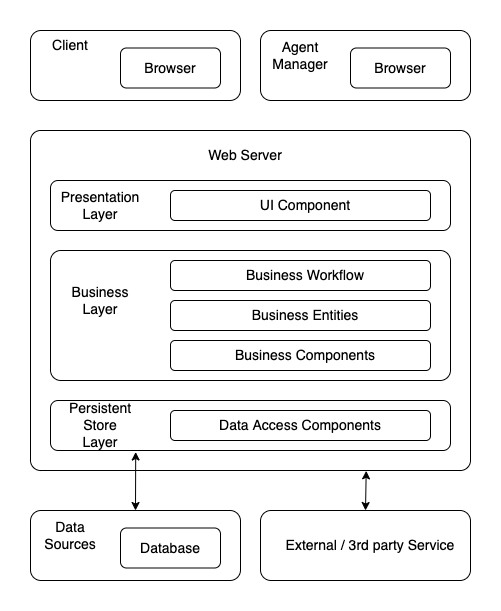

The diagram above was exported from draw.io. Its source (the exported page's mxGraphModel, read from the mxfile embedded in the PNG):
<mxGraphModel dx="1198" dy="706" grid="1" gridSize="10" guides="1" tooltips="1" connect="1" arrows="1" fold="1" page="1" pageScale="1" pageWidth="850" pageHeight="1100" math="0" shadow="0" extFonts="Permanent Marker^https://fonts.googleapis.com/css?family=Permanent+Marker">
  <root>
    <mxCell id="0" />
    <mxCell id="1" parent="0" />
    <mxCell id="P2RUwxVQAVjawpVJm-5i-5" value="" style="rounded=1;whiteSpace=wrap;html=1;fontSize=14;" vertex="1" parent="1">
      <mxGeometry x="160" y="140" width="210" height="70" as="geometry" />
    </mxCell>
    <mxCell id="P2RUwxVQAVjawpVJm-5i-2" value="&lt;font style=&quot;font-size: 14px;&quot;&gt;Client&lt;/font&gt;" style="text;html=1;strokeColor=none;fillColor=none;align=center;verticalAlign=middle;whiteSpace=wrap;rounded=0;" vertex="1" parent="1">
      <mxGeometry x="170" y="140" width="60" height="30" as="geometry" />
    </mxCell>
    <mxCell id="P2RUwxVQAVjawpVJm-5i-3" value="" style="rounded=1;whiteSpace=wrap;html=1;fontSize=14;" vertex="1" parent="1">
      <mxGeometry x="250" y="157.5" width="100" height="40" as="geometry" />
    </mxCell>
    <mxCell id="P2RUwxVQAVjawpVJm-5i-4" value="&lt;font style=&quot;font-size: 14px;&quot;&gt;Browser&lt;/font&gt;" style="text;html=1;strokeColor=none;fillColor=none;align=center;verticalAlign=middle;whiteSpace=wrap;rounded=0;" vertex="1" parent="1">
      <mxGeometry x="270" y="162.5" width="60" height="30" as="geometry" />
    </mxCell>
    <mxCell id="P2RUwxVQAVjawpVJm-5i-7" value="" style="rounded=1;whiteSpace=wrap;html=1;fontSize=14;arcSize=3;" vertex="1" parent="1">
      <mxGeometry x="160" y="240" width="440" height="340" as="geometry" />
    </mxCell>
    <mxCell id="P2RUwxVQAVjawpVJm-5i-8" value="" style="rounded=1;whiteSpace=wrap;html=1;fontSize=14;" vertex="1" parent="1">
      <mxGeometry x="180" y="290" width="400" height="50" as="geometry" />
    </mxCell>
    <mxCell id="P2RUwxVQAVjawpVJm-5i-9" value="&lt;font style=&quot;font-size: 14px;&quot;&gt;Web Server&lt;/font&gt;" style="text;html=1;strokeColor=none;fillColor=none;align=center;verticalAlign=middle;whiteSpace=wrap;rounded=0;" vertex="1" parent="1">
      <mxGeometry x="325" y="250" width="100" height="30" as="geometry" />
    </mxCell>
    <mxCell id="P2RUwxVQAVjawpVJm-5i-10" value="&lt;font style=&quot;font-size: 14px;&quot;&gt;Presentation Layer&lt;/font&gt;" style="text;html=1;strokeColor=none;fillColor=none;align=center;verticalAlign=middle;whiteSpace=wrap;rounded=0;" vertex="1" parent="1">
      <mxGeometry x="200" y="300" width="60" height="30" as="geometry" />
    </mxCell>
    <mxCell id="P2RUwxVQAVjawpVJm-5i-11" value="" style="rounded=1;whiteSpace=wrap;html=1;fontSize=14;" vertex="1" parent="1">
      <mxGeometry x="300" y="300" width="260" height="30" as="geometry" />
    </mxCell>
    <mxCell id="P2RUwxVQAVjawpVJm-5i-12" value="&lt;font style=&quot;font-size: 14px;&quot;&gt;UI Component&lt;/font&gt;" style="text;html=1;strokeColor=none;fillColor=none;align=center;verticalAlign=middle;whiteSpace=wrap;rounded=0;" vertex="1" parent="1">
      <mxGeometry x="330" y="300" width="210" height="30" as="geometry" />
    </mxCell>
    <mxCell id="P2RUwxVQAVjawpVJm-5i-13" value="" style="rounded=1;whiteSpace=wrap;html=1;fontSize=14;arcSize=8;" vertex="1" parent="1">
      <mxGeometry x="180" y="360" width="400" height="130" as="geometry" />
    </mxCell>
    <mxCell id="P2RUwxVQAVjawpVJm-5i-14" value="&lt;font style=&quot;font-size: 14px;&quot;&gt;Business Layer&lt;/font&gt;" style="text;html=1;strokeColor=none;fillColor=none;align=center;verticalAlign=middle;whiteSpace=wrap;rounded=0;" vertex="1" parent="1">
      <mxGeometry x="200" y="395" width="60" height="30" as="geometry" />
    </mxCell>
    <mxCell id="P2RUwxVQAVjawpVJm-5i-15" value="" style="rounded=1;whiteSpace=wrap;html=1;fontSize=14;" vertex="1" parent="1">
      <mxGeometry x="300" y="370" width="260" height="30" as="geometry" />
    </mxCell>
    <mxCell id="P2RUwxVQAVjawpVJm-5i-16" value="&lt;font style=&quot;font-size: 14px;&quot;&gt;Business Workflow&lt;/font&gt;" style="text;html=1;strokeColor=none;fillColor=none;align=center;verticalAlign=middle;whiteSpace=wrap;rounded=0;" vertex="1" parent="1">
      <mxGeometry x="330" y="370" width="210" height="30" as="geometry" />
    </mxCell>
    <mxCell id="P2RUwxVQAVjawpVJm-5i-17" value="" style="rounded=1;whiteSpace=wrap;html=1;fontSize=14;" vertex="1" parent="1">
      <mxGeometry x="300" y="410" width="260" height="30" as="geometry" />
    </mxCell>
    <mxCell id="P2RUwxVQAVjawpVJm-5i-18" value="&lt;font style=&quot;font-size: 14px;&quot;&gt;Business Entities&lt;/font&gt;" style="text;html=1;strokeColor=none;fillColor=none;align=center;verticalAlign=middle;whiteSpace=wrap;rounded=0;" vertex="1" parent="1">
      <mxGeometry x="330" y="410" width="210" height="30" as="geometry" />
    </mxCell>
    <mxCell id="P2RUwxVQAVjawpVJm-5i-20" value="" style="rounded=1;whiteSpace=wrap;html=1;fontSize=14;" vertex="1" parent="1">
      <mxGeometry x="390" y="140" width="210" height="70" as="geometry" />
    </mxCell>
    <mxCell id="P2RUwxVQAVjawpVJm-5i-21" value="&lt;font style=&quot;font-size: 14px;&quot;&gt;Agent&lt;br&gt;Manager&lt;/font&gt;" style="text;html=1;strokeColor=none;fillColor=none;align=center;verticalAlign=middle;whiteSpace=wrap;rounded=0;" vertex="1" parent="1">
      <mxGeometry x="400" y="150" width="60" height="30" as="geometry" />
    </mxCell>
    <mxCell id="P2RUwxVQAVjawpVJm-5i-22" value="" style="rounded=1;whiteSpace=wrap;html=1;fontSize=14;" vertex="1" parent="1">
      <mxGeometry x="480" y="157.5" width="100" height="40" as="geometry" />
    </mxCell>
    <mxCell id="P2RUwxVQAVjawpVJm-5i-23" value="&lt;font style=&quot;font-size: 14px;&quot;&gt;Browser&lt;/font&gt;" style="text;html=1;strokeColor=none;fillColor=none;align=center;verticalAlign=middle;whiteSpace=wrap;rounded=0;" vertex="1" parent="1">
      <mxGeometry x="500" y="162.5" width="60" height="30" as="geometry" />
    </mxCell>
    <mxCell id="P2RUwxVQAVjawpVJm-5i-26" value="" style="rounded=1;whiteSpace=wrap;html=1;fontSize=14;" vertex="1" parent="1">
      <mxGeometry x="180" y="510" width="400" height="50" as="geometry" />
    </mxCell>
    <mxCell id="P2RUwxVQAVjawpVJm-5i-27" value="&lt;font style=&quot;font-size: 14px;&quot;&gt;Persistent Store Layer&lt;/font&gt;" style="text;html=1;strokeColor=none;fillColor=none;align=center;verticalAlign=middle;whiteSpace=wrap;rounded=0;" vertex="1" parent="1">
      <mxGeometry x="200" y="520" width="60" height="30" as="geometry" />
    </mxCell>
    <mxCell id="P2RUwxVQAVjawpVJm-5i-28" value="" style="rounded=1;whiteSpace=wrap;html=1;fontSize=14;" vertex="1" parent="1">
      <mxGeometry x="300" y="520" width="260" height="30" as="geometry" />
    </mxCell>
    <mxCell id="P2RUwxVQAVjawpVJm-5i-29" value="" style="rounded=1;whiteSpace=wrap;html=1;fontSize=14;" vertex="1" parent="1">
      <mxGeometry x="300" y="450" width="260" height="30" as="geometry" />
    </mxCell>
    <mxCell id="P2RUwxVQAVjawpVJm-5i-30" value="&lt;font style=&quot;font-size: 14px;&quot;&gt;Business Components&lt;/font&gt;" style="text;html=1;strokeColor=none;fillColor=none;align=center;verticalAlign=middle;whiteSpace=wrap;rounded=0;" vertex="1" parent="1">
      <mxGeometry x="330" y="450" width="210" height="30" as="geometry" />
    </mxCell>
    <mxCell id="P2RUwxVQAVjawpVJm-5i-31" value="&lt;font style=&quot;font-size: 14px;&quot;&gt;Data Access Components&lt;/font&gt;" style="text;html=1;strokeColor=none;fillColor=none;align=center;verticalAlign=middle;whiteSpace=wrap;rounded=0;" vertex="1" parent="1">
      <mxGeometry x="325" y="520" width="210" height="30" as="geometry" />
    </mxCell>
    <mxCell id="P2RUwxVQAVjawpVJm-5i-32" value="" style="rounded=1;whiteSpace=wrap;html=1;fontSize=14;" vertex="1" parent="1">
      <mxGeometry x="160" y="620" width="210" height="70" as="geometry" />
    </mxCell>
    <mxCell id="P2RUwxVQAVjawpVJm-5i-33" value="&lt;font style=&quot;font-size: 14px;&quot;&gt;Data&lt;br&gt;Sources&lt;br&gt;&lt;/font&gt;" style="text;html=1;strokeColor=none;fillColor=none;align=center;verticalAlign=middle;whiteSpace=wrap;rounded=0;" vertex="1" parent="1">
      <mxGeometry x="170" y="630" width="60" height="30" as="geometry" />
    </mxCell>
    <mxCell id="P2RUwxVQAVjawpVJm-5i-34" value="" style="rounded=1;whiteSpace=wrap;html=1;fontSize=14;" vertex="1" parent="1">
      <mxGeometry x="250" y="637.5" width="100" height="40" as="geometry" />
    </mxCell>
    <mxCell id="P2RUwxVQAVjawpVJm-5i-35" value="&lt;font style=&quot;font-size: 14px;&quot;&gt;Database&lt;/font&gt;" style="text;html=1;strokeColor=none;fillColor=none;align=center;verticalAlign=middle;whiteSpace=wrap;rounded=0;" vertex="1" parent="1">
      <mxGeometry x="270" y="642.5" width="60" height="30" as="geometry" />
    </mxCell>
    <mxCell id="P2RUwxVQAVjawpVJm-5i-36" value="" style="rounded=1;whiteSpace=wrap;html=1;fontSize=14;" vertex="1" parent="1">
      <mxGeometry x="390" y="620" width="210" height="70" as="geometry" />
    </mxCell>
    <mxCell id="P2RUwxVQAVjawpVJm-5i-37" value="&lt;font style=&quot;font-size: 14px;&quot;&gt;External / 3rd party Service&lt;br&gt;&lt;/font&gt;" style="text;html=1;strokeColor=none;fillColor=none;align=center;verticalAlign=middle;whiteSpace=wrap;rounded=0;" vertex="1" parent="1">
      <mxGeometry x="400" y="640" width="200" height="30" as="geometry" />
    </mxCell>
    <mxCell id="P2RUwxVQAVjawpVJm-5i-40" value="" style="endArrow=classic;startArrow=classic;html=1;rounded=0;fontSize=14;entryX=0.5;entryY=0;entryDx=0;entryDy=0;exitX=0.213;exitY=1.03;exitDx=0;exitDy=0;exitPerimeter=0;" edge="1" parent="1" source="P2RUwxVQAVjawpVJm-5i-26" target="P2RUwxVQAVjawpVJm-5i-32">
      <mxGeometry width="50" height="50" relative="1" as="geometry">
        <mxPoint x="510" y="440" as="sourcePoint" />
        <mxPoint x="560" y="390" as="targetPoint" />
      </mxGeometry>
    </mxCell>
    <mxCell id="P2RUwxVQAVjawpVJm-5i-41" value="" style="endArrow=classic;startArrow=classic;html=1;rounded=0;fontSize=14;exitX=0.5;exitY=0;exitDx=0;exitDy=0;entryX=0.763;entryY=1.001;entryDx=0;entryDy=0;entryPerimeter=0;" edge="1" parent="1" source="P2RUwxVQAVjawpVJm-5i-36" target="P2RUwxVQAVjawpVJm-5i-7">
      <mxGeometry width="50" height="50" relative="1" as="geometry">
        <mxPoint x="510" y="440" as="sourcePoint" />
        <mxPoint x="500" y="580" as="targetPoint" />
      </mxGeometry>
    </mxCell>
  </root>
</mxGraphModel>